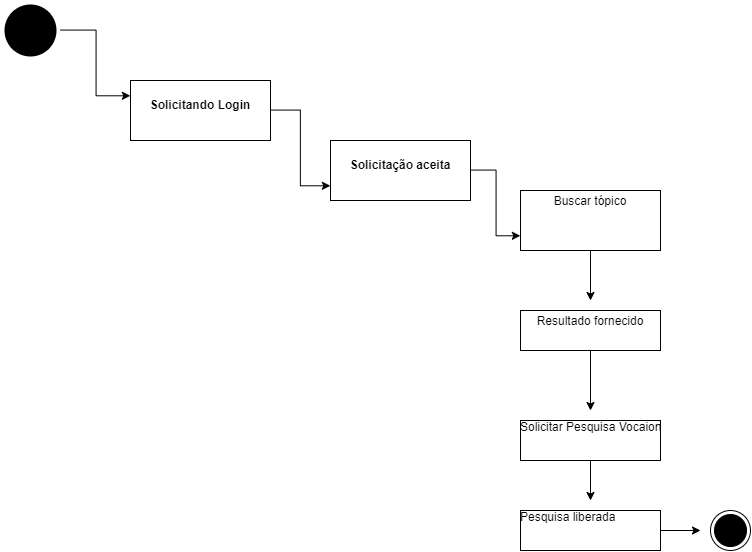

The diagram above was exported from draw.io. Its source (the exported page's mxGraphModel, read from the mxfile embedded in the PNG):
<mxGraphModel dx="1463" dy="809" grid="1" gridSize="10" guides="1" tooltips="1" connect="1" arrows="1" fold="1" page="1" pageScale="1" pageWidth="1169" pageHeight="826" background="#ffffff" math="0" shadow="0">
  <root>
    <mxCell id="0" />
    <mxCell id="1" parent="0" />
    <mxCell id="MNB11iNqTsKrCBd7Q0bt-47" style="edgeStyle=orthogonalEdgeStyle;rounded=0;orthogonalLoop=1;jettySize=auto;html=1;entryX=0;entryY=0.25;entryDx=0;entryDy=0;" edge="1" parent="1" source="MNB11iNqTsKrCBd7Q0bt-46" target="MNB11iNqTsKrCBd7Q0bt-48">
      <mxGeometry relative="1" as="geometry">
        <mxPoint x="340" y="210" as="targetPoint" />
      </mxGeometry>
    </mxCell>
    <mxCell id="MNB11iNqTsKrCBd7Q0bt-46" value="" style="ellipse;html=1;shape=endState;fillColor=#000000;strokeColor=none;" vertex="1" parent="1">
      <mxGeometry x="150" y="180" width="60" height="60" as="geometry" />
    </mxCell>
    <mxCell id="MNB11iNqTsKrCBd7Q0bt-49" style="edgeStyle=orthogonalEdgeStyle;rounded=0;orthogonalLoop=1;jettySize=auto;html=1;entryX=0;entryY=0.75;entryDx=0;entryDy=0;" edge="1" parent="1" source="MNB11iNqTsKrCBd7Q0bt-48" target="MNB11iNqTsKrCBd7Q0bt-50">
      <mxGeometry relative="1" as="geometry">
        <mxPoint x="620" y="210" as="targetPoint" />
      </mxGeometry>
    </mxCell>
    <mxCell id="MNB11iNqTsKrCBd7Q0bt-48" value="&lt;p style=&quot;margin: 0px ; margin-top: 4px ; text-align: center&quot;&gt;&lt;br&gt;&lt;b&gt;Solicitando Login&lt;/b&gt;&lt;/p&gt;" style="verticalAlign=top;align=left;overflow=fill;fontSize=12;fontFamily=Helvetica;html=1;" vertex="1" parent="1">
      <mxGeometry x="280" y="260" width="140" height="60" as="geometry" />
    </mxCell>
    <mxCell id="MNB11iNqTsKrCBd7Q0bt-51" style="edgeStyle=orthogonalEdgeStyle;rounded=0;orthogonalLoop=1;jettySize=auto;html=1;entryX=0;entryY=0.75;entryDx=0;entryDy=0;" edge="1" parent="1" source="MNB11iNqTsKrCBd7Q0bt-50" target="MNB11iNqTsKrCBd7Q0bt-52">
      <mxGeometry relative="1" as="geometry">
        <mxPoint x="710" y="340" as="targetPoint" />
      </mxGeometry>
    </mxCell>
    <mxCell id="MNB11iNqTsKrCBd7Q0bt-50" value="&lt;p style=&quot;margin: 0px ; margin-top: 4px ; text-align: center&quot;&gt;&lt;br&gt;&lt;b&gt;Solicitação aceita&lt;/b&gt;&lt;/p&gt;" style="verticalAlign=top;align=left;overflow=fill;fontSize=12;fontFamily=Helvetica;html=1;" vertex="1" parent="1">
      <mxGeometry x="480" y="320" width="140" height="60" as="geometry" />
    </mxCell>
    <mxCell id="MNB11iNqTsKrCBd7Q0bt-53" style="edgeStyle=orthogonalEdgeStyle;rounded=0;orthogonalLoop=1;jettySize=auto;html=1;" edge="1" parent="1" source="MNB11iNqTsKrCBd7Q0bt-52">
      <mxGeometry relative="1" as="geometry">
        <mxPoint x="740" y="480" as="targetPoint" />
      </mxGeometry>
    </mxCell>
    <mxCell id="MNB11iNqTsKrCBd7Q0bt-52" value="&lt;p style=&quot;margin: 0px ; margin-top: 4px ; text-align: center&quot;&gt;Buscar tópico&lt;/p&gt;" style="verticalAlign=top;align=left;overflow=fill;fontSize=12;fontFamily=Helvetica;html=1;" vertex="1" parent="1">
      <mxGeometry x="670" y="370" width="140" height="60" as="geometry" />
    </mxCell>
    <mxCell id="MNB11iNqTsKrCBd7Q0bt-55" style="edgeStyle=orthogonalEdgeStyle;rounded=0;orthogonalLoop=1;jettySize=auto;html=1;" edge="1" parent="1" source="MNB11iNqTsKrCBd7Q0bt-54">
      <mxGeometry relative="1" as="geometry">
        <mxPoint x="740" y="590" as="targetPoint" />
      </mxGeometry>
    </mxCell>
    <mxCell id="MNB11iNqTsKrCBd7Q0bt-54" value="&lt;p style=&quot;margin: 0px ; margin-top: 4px ; text-align: center&quot;&gt;Resultado fornecido&lt;/p&gt;" style="verticalAlign=top;align=left;overflow=fill;fontSize=12;fontFamily=Helvetica;html=1;" vertex="1" parent="1">
      <mxGeometry x="670" y="490" width="140" height="40" as="geometry" />
    </mxCell>
    <mxCell id="MNB11iNqTsKrCBd7Q0bt-60" style="edgeStyle=orthogonalEdgeStyle;rounded=0;orthogonalLoop=1;jettySize=auto;html=1;" edge="1" parent="1" source="MNB11iNqTsKrCBd7Q0bt-56">
      <mxGeometry relative="1" as="geometry">
        <mxPoint x="740" y="680" as="targetPoint" />
      </mxGeometry>
    </mxCell>
    <mxCell id="MNB11iNqTsKrCBd7Q0bt-56" value="Solicitar Pesquisa Vocaional" style="verticalAlign=top;align=left;overflow=fill;fontSize=12;fontFamily=Helvetica;html=1;" vertex="1" parent="1">
      <mxGeometry x="670" y="600" width="140" height="40" as="geometry" />
    </mxCell>
    <mxCell id="MNB11iNqTsKrCBd7Q0bt-61" style="edgeStyle=orthogonalEdgeStyle;rounded=0;orthogonalLoop=1;jettySize=auto;html=1;" edge="1" parent="1" source="MNB11iNqTsKrCBd7Q0bt-57">
      <mxGeometry relative="1" as="geometry">
        <mxPoint x="850" y="710" as="targetPoint" />
      </mxGeometry>
    </mxCell>
    <mxCell id="MNB11iNqTsKrCBd7Q0bt-57" value="Pesquisa liberada" style="verticalAlign=top;align=left;overflow=fill;fontSize=12;fontFamily=Helvetica;html=1;" vertex="1" parent="1">
      <mxGeometry x="670" y="690" width="140" height="40" as="geometry" />
    </mxCell>
    <mxCell id="MNB11iNqTsKrCBd7Q0bt-63" value="" style="ellipse;html=1;shape=endState;fillColor=#000000;strokeColor=#000000;" vertex="1" parent="1">
      <mxGeometry x="860" y="690" width="40" height="40" as="geometry" />
    </mxCell>
  </root>
</mxGraphModel>